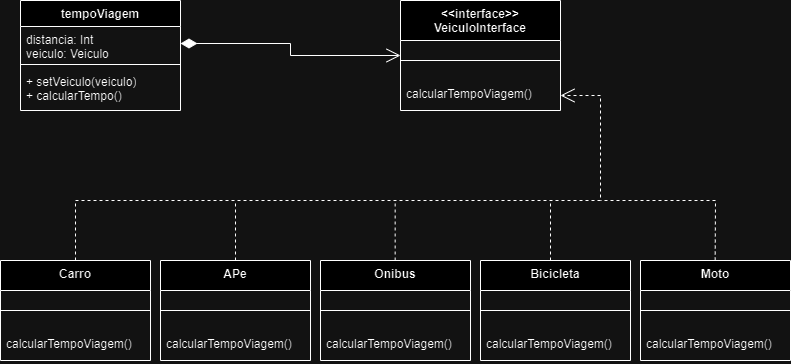

The diagram above was exported from draw.io. Its source (the exported page's mxGraphModel, read from the mxfile embedded in the PNG):
<mxGraphModel dx="1079" dy="492" grid="1" gridSize="10" guides="1" tooltips="1" connect="1" arrows="1" fold="1" page="1" pageScale="1" pageWidth="827" pageHeight="1169" math="0" shadow="0">
  <root>
    <mxCell id="WIyWlLk6GJQsqaUBKTNV-0" />
    <mxCell id="WIyWlLk6GJQsqaUBKTNV-1" parent="WIyWlLk6GJQsqaUBKTNV-0" />
    <mxCell id="KXHuL7IJYubUjfSZ4twf-0" value="tempoViagem" style="swimlane;fontStyle=1;align=center;verticalAlign=top;childLayout=stackLayout;horizontal=1;startSize=26;horizontalStack=0;resizeParent=1;resizeParentMax=0;resizeLast=0;collapsible=1;marginBottom=0;whiteSpace=wrap;html=1;" parent="WIyWlLk6GJQsqaUBKTNV-1" vertex="1">
      <mxGeometry x="30" y="30" width="160" height="110" as="geometry" />
    </mxCell>
    <mxCell id="KXHuL7IJYubUjfSZ4twf-1" value="distancia: Int&lt;br&gt;veiculo: Veiculo" style="text;strokeColor=none;fillColor=none;align=left;verticalAlign=top;spacingLeft=4;spacingRight=4;overflow=hidden;rotatable=0;points=[[0,0.5],[1,0.5]];portConstraint=eastwest;whiteSpace=wrap;html=1;" parent="KXHuL7IJYubUjfSZ4twf-0" vertex="1">
      <mxGeometry y="26" width="160" height="34" as="geometry" />
    </mxCell>
    <mxCell id="KXHuL7IJYubUjfSZ4twf-2" value="" style="line;strokeWidth=1;fillColor=none;align=left;verticalAlign=middle;spacingTop=-1;spacingLeft=3;spacingRight=3;rotatable=0;labelPosition=right;points=[];portConstraint=eastwest;strokeColor=inherit;" parent="KXHuL7IJYubUjfSZ4twf-0" vertex="1">
      <mxGeometry y="60" width="160" height="8" as="geometry" />
    </mxCell>
    <mxCell id="KXHuL7IJYubUjfSZ4twf-3" value="+ setVeiculo(veiculo)&lt;div&gt;+ calcularTempo()&lt;/div&gt;" style="text;strokeColor=none;fillColor=none;align=left;verticalAlign=top;spacingLeft=4;spacingRight=4;overflow=hidden;rotatable=0;points=[[0,0.5],[1,0.5]];portConstraint=eastwest;whiteSpace=wrap;html=1;" parent="KXHuL7IJYubUjfSZ4twf-0" vertex="1">
      <mxGeometry y="68" width="160" height="42" as="geometry" />
    </mxCell>
    <mxCell id="KXHuL7IJYubUjfSZ4twf-4" value="&amp;lt;&amp;lt;interface&amp;gt;&amp;gt;&lt;div&gt;VeiculoInterface&lt;/div&gt;" style="swimlane;fontStyle=1;align=center;verticalAlign=top;childLayout=stackLayout;horizontal=1;startSize=40;horizontalStack=0;resizeParent=1;resizeParentMax=0;resizeLast=0;collapsible=1;marginBottom=0;whiteSpace=wrap;html=1;" parent="WIyWlLk6GJQsqaUBKTNV-1" vertex="1">
      <mxGeometry x="410" y="30" width="160" height="110" as="geometry" />
    </mxCell>
    <mxCell id="KXHuL7IJYubUjfSZ4twf-6" value="" style="line;strokeWidth=1;fillColor=none;align=left;verticalAlign=middle;spacingTop=-1;spacingLeft=3;spacingRight=3;rotatable=0;labelPosition=right;points=[];portConstraint=eastwest;strokeColor=inherit;" parent="KXHuL7IJYubUjfSZ4twf-4" vertex="1">
      <mxGeometry y="40" width="160" height="40" as="geometry" />
    </mxCell>
    <mxCell id="KXHuL7IJYubUjfSZ4twf-7" value="calcularTempoViagem()" style="text;strokeColor=none;fillColor=none;align=left;verticalAlign=top;spacingLeft=4;spacingRight=4;overflow=hidden;rotatable=0;points=[[0,0.5],[1,0.5]];portConstraint=eastwest;whiteSpace=wrap;html=1;" parent="KXHuL7IJYubUjfSZ4twf-4" vertex="1">
      <mxGeometry y="80" width="160" height="30" as="geometry" />
    </mxCell>
    <mxCell id="KXHuL7IJYubUjfSZ4twf-8" value="Carro" style="swimlane;fontStyle=1;align=center;verticalAlign=top;childLayout=stackLayout;horizontal=1;startSize=30;horizontalStack=0;resizeParent=1;resizeParentMax=0;resizeLast=0;collapsible=1;marginBottom=0;whiteSpace=wrap;html=1;" parent="WIyWlLk6GJQsqaUBKTNV-1" vertex="1">
      <mxGeometry x="10" y="290" width="150" height="100" as="geometry" />
    </mxCell>
    <mxCell id="KXHuL7IJYubUjfSZ4twf-9" value="" style="line;strokeWidth=1;fillColor=none;align=left;verticalAlign=middle;spacingTop=-1;spacingLeft=3;spacingRight=3;rotatable=0;labelPosition=right;points=[];portConstraint=eastwest;strokeColor=inherit;" parent="KXHuL7IJYubUjfSZ4twf-8" vertex="1">
      <mxGeometry y="30" width="150" height="40" as="geometry" />
    </mxCell>
    <mxCell id="KXHuL7IJYubUjfSZ4twf-10" value="calcularTempoViagem()" style="text;strokeColor=none;fillColor=none;align=left;verticalAlign=top;spacingLeft=4;spacingRight=4;overflow=hidden;rotatable=0;points=[[0,0.5],[1,0.5]];portConstraint=eastwest;whiteSpace=wrap;html=1;" parent="KXHuL7IJYubUjfSZ4twf-8" vertex="1">
      <mxGeometry y="70" width="150" height="30" as="geometry" />
    </mxCell>
    <mxCell id="KXHuL7IJYubUjfSZ4twf-11" value="APe" style="swimlane;fontStyle=1;align=center;verticalAlign=top;childLayout=stackLayout;horizontal=1;startSize=30;horizontalStack=0;resizeParent=1;resizeParentMax=0;resizeLast=0;collapsible=1;marginBottom=0;whiteSpace=wrap;html=1;" parent="WIyWlLk6GJQsqaUBKTNV-1" vertex="1">
      <mxGeometry x="170" y="290" width="150" height="100" as="geometry" />
    </mxCell>
    <mxCell id="KXHuL7IJYubUjfSZ4twf-12" value="" style="line;strokeWidth=1;fillColor=none;align=left;verticalAlign=middle;spacingTop=-1;spacingLeft=3;spacingRight=3;rotatable=0;labelPosition=right;points=[];portConstraint=eastwest;strokeColor=inherit;" parent="KXHuL7IJYubUjfSZ4twf-11" vertex="1">
      <mxGeometry y="30" width="150" height="40" as="geometry" />
    </mxCell>
    <mxCell id="KXHuL7IJYubUjfSZ4twf-13" value="calcularTempoViagem()" style="text;strokeColor=none;fillColor=none;align=left;verticalAlign=top;spacingLeft=4;spacingRight=4;overflow=hidden;rotatable=0;points=[[0,0.5],[1,0.5]];portConstraint=eastwest;whiteSpace=wrap;html=1;" parent="KXHuL7IJYubUjfSZ4twf-11" vertex="1">
      <mxGeometry y="70" width="150" height="30" as="geometry" />
    </mxCell>
    <mxCell id="KXHuL7IJYubUjfSZ4twf-14" value="Onibus" style="swimlane;fontStyle=1;align=center;verticalAlign=top;childLayout=stackLayout;horizontal=1;startSize=30;horizontalStack=0;resizeParent=1;resizeParentMax=0;resizeLast=0;collapsible=1;marginBottom=0;whiteSpace=wrap;html=1;" parent="WIyWlLk6GJQsqaUBKTNV-1" vertex="1">
      <mxGeometry x="330" y="290" width="150" height="100" as="geometry" />
    </mxCell>
    <mxCell id="KXHuL7IJYubUjfSZ4twf-15" value="" style="line;strokeWidth=1;fillColor=none;align=left;verticalAlign=middle;spacingTop=-1;spacingLeft=3;spacingRight=3;rotatable=0;labelPosition=right;points=[];portConstraint=eastwest;strokeColor=inherit;" parent="KXHuL7IJYubUjfSZ4twf-14" vertex="1">
      <mxGeometry y="30" width="150" height="40" as="geometry" />
    </mxCell>
    <mxCell id="KXHuL7IJYubUjfSZ4twf-16" value="calcularTempoViagem()" style="text;strokeColor=none;fillColor=none;align=left;verticalAlign=top;spacingLeft=4;spacingRight=4;overflow=hidden;rotatable=0;points=[[0,0.5],[1,0.5]];portConstraint=eastwest;whiteSpace=wrap;html=1;" parent="KXHuL7IJYubUjfSZ4twf-14" vertex="1">
      <mxGeometry y="70" width="150" height="30" as="geometry" />
    </mxCell>
    <mxCell id="KXHuL7IJYubUjfSZ4twf-17" value="Bicicleta" style="swimlane;fontStyle=1;align=center;verticalAlign=top;childLayout=stackLayout;horizontal=1;startSize=30;horizontalStack=0;resizeParent=1;resizeParentMax=0;resizeLast=0;collapsible=1;marginBottom=0;whiteSpace=wrap;html=1;" parent="WIyWlLk6GJQsqaUBKTNV-1" vertex="1">
      <mxGeometry x="490" y="290" width="150" height="100" as="geometry" />
    </mxCell>
    <mxCell id="KXHuL7IJYubUjfSZ4twf-18" value="" style="line;strokeWidth=1;fillColor=none;align=left;verticalAlign=middle;spacingTop=-1;spacingLeft=3;spacingRight=3;rotatable=0;labelPosition=right;points=[];portConstraint=eastwest;strokeColor=inherit;" parent="KXHuL7IJYubUjfSZ4twf-17" vertex="1">
      <mxGeometry y="30" width="150" height="40" as="geometry" />
    </mxCell>
    <mxCell id="KXHuL7IJYubUjfSZ4twf-19" value="calcularTempoViagem()" style="text;strokeColor=none;fillColor=none;align=left;verticalAlign=top;spacingLeft=4;spacingRight=4;overflow=hidden;rotatable=0;points=[[0,0.5],[1,0.5]];portConstraint=eastwest;whiteSpace=wrap;html=1;" parent="KXHuL7IJYubUjfSZ4twf-17" vertex="1">
      <mxGeometry y="70" width="150" height="30" as="geometry" />
    </mxCell>
    <mxCell id="KXHuL7IJYubUjfSZ4twf-20" value="Moto" style="swimlane;fontStyle=1;align=center;verticalAlign=top;childLayout=stackLayout;horizontal=1;startSize=30;horizontalStack=0;resizeParent=1;resizeParentMax=0;resizeLast=0;collapsible=1;marginBottom=0;whiteSpace=wrap;html=1;" parent="WIyWlLk6GJQsqaUBKTNV-1" vertex="1">
      <mxGeometry x="650" y="290" width="150" height="100" as="geometry" />
    </mxCell>
    <mxCell id="KXHuL7IJYubUjfSZ4twf-21" value="" style="line;strokeWidth=1;fillColor=none;align=left;verticalAlign=middle;spacingTop=-1;spacingLeft=3;spacingRight=3;rotatable=0;labelPosition=right;points=[];portConstraint=eastwest;strokeColor=inherit;" parent="KXHuL7IJYubUjfSZ4twf-20" vertex="1">
      <mxGeometry y="30" width="150" height="40" as="geometry" />
    </mxCell>
    <mxCell id="KXHuL7IJYubUjfSZ4twf-22" value="calcularTempoViagem()" style="text;strokeColor=none;fillColor=none;align=left;verticalAlign=top;spacingLeft=4;spacingRight=4;overflow=hidden;rotatable=0;points=[[0,0.5],[1,0.5]];portConstraint=eastwest;whiteSpace=wrap;html=1;" parent="KXHuL7IJYubUjfSZ4twf-20" vertex="1">
      <mxGeometry y="70" width="150" height="30" as="geometry" />
    </mxCell>
    <mxCell id="KXHuL7IJYubUjfSZ4twf-33" value="" style="endArrow=open;html=1;endSize=12;startArrow=diamondThin;startSize=14;startFill=1;edgeStyle=orthogonalEdgeStyle;align=left;verticalAlign=bottom;rounded=0;exitX=1;exitY=0.5;exitDx=0;exitDy=0;entryX=0;entryY=0.5;entryDx=0;entryDy=0;" parent="WIyWlLk6GJQsqaUBKTNV-1" source="KXHuL7IJYubUjfSZ4twf-1" target="KXHuL7IJYubUjfSZ4twf-4" edge="1">
      <mxGeometry x="-1" y="3" relative="1" as="geometry">
        <mxPoint x="210" y="120" as="sourcePoint" />
        <mxPoint x="490" y="360" as="targetPoint" />
        <Array as="points">
          <mxPoint x="300" y="73" />
          <mxPoint x="300" y="85" />
        </Array>
      </mxGeometry>
    </mxCell>
    <mxCell id="KXHuL7IJYubUjfSZ4twf-34" value="" style="endArrow=open;endSize=12;dashed=1;html=1;rounded=0;exitX=0.5;exitY=0;exitDx=0;exitDy=0;entryX=1;entryY=0.5;entryDx=0;entryDy=0;" parent="WIyWlLk6GJQsqaUBKTNV-1" source="KXHuL7IJYubUjfSZ4twf-8" target="KXHuL7IJYubUjfSZ4twf-7" edge="1">
      <mxGeometry width="160" relative="1" as="geometry">
        <mxPoint x="330" y="160" as="sourcePoint" />
        <mxPoint x="570" y="160" as="targetPoint" />
        <Array as="points">
          <mxPoint x="85" y="230" />
          <mxPoint x="610" y="230" />
          <mxPoint x="610" y="125" />
        </Array>
      </mxGeometry>
    </mxCell>
    <mxCell id="KXHuL7IJYubUjfSZ4twf-40" value="" style="endArrow=none;dashed=1;html=1;rounded=0;exitX=0.5;exitY=0;exitDx=0;exitDy=0;" parent="WIyWlLk6GJQsqaUBKTNV-1" source="KXHuL7IJYubUjfSZ4twf-11" edge="1">
      <mxGeometry width="50" height="50" relative="1" as="geometry">
        <mxPoint x="240" y="280" as="sourcePoint" />
        <mxPoint x="245" y="230" as="targetPoint" />
      </mxGeometry>
    </mxCell>
    <mxCell id="KXHuL7IJYubUjfSZ4twf-41" value="" style="endArrow=none;dashed=1;html=1;rounded=0;exitX=0.5;exitY=0;exitDx=0;exitDy=0;" parent="WIyWlLk6GJQsqaUBKTNV-1" edge="1">
      <mxGeometry width="50" height="50" relative="1" as="geometry">
        <mxPoint x="404.65999999999997" y="290" as="sourcePoint" />
        <mxPoint x="404.65999999999997" y="230" as="targetPoint" />
      </mxGeometry>
    </mxCell>
    <mxCell id="KXHuL7IJYubUjfSZ4twf-42" value="" style="endArrow=none;dashed=1;html=1;rounded=0;exitX=0.5;exitY=0;exitDx=0;exitDy=0;" parent="WIyWlLk6GJQsqaUBKTNV-1" edge="1">
      <mxGeometry width="50" height="50" relative="1" as="geometry">
        <mxPoint x="560" y="290" as="sourcePoint" />
        <mxPoint x="560" y="230" as="targetPoint" />
      </mxGeometry>
    </mxCell>
    <mxCell id="KXHuL7IJYubUjfSZ4twf-43" value="" style="endArrow=none;dashed=1;html=1;rounded=0;exitX=0.5;exitY=0;exitDx=0;exitDy=0;" parent="WIyWlLk6GJQsqaUBKTNV-1" edge="1">
      <mxGeometry width="50" height="50" relative="1" as="geometry">
        <mxPoint x="724.6600000000001" y="290" as="sourcePoint" />
        <mxPoint x="610" y="230" as="targetPoint" />
        <Array as="points">
          <mxPoint x="725" y="230" />
        </Array>
      </mxGeometry>
    </mxCell>
  </root>
</mxGraphModel>